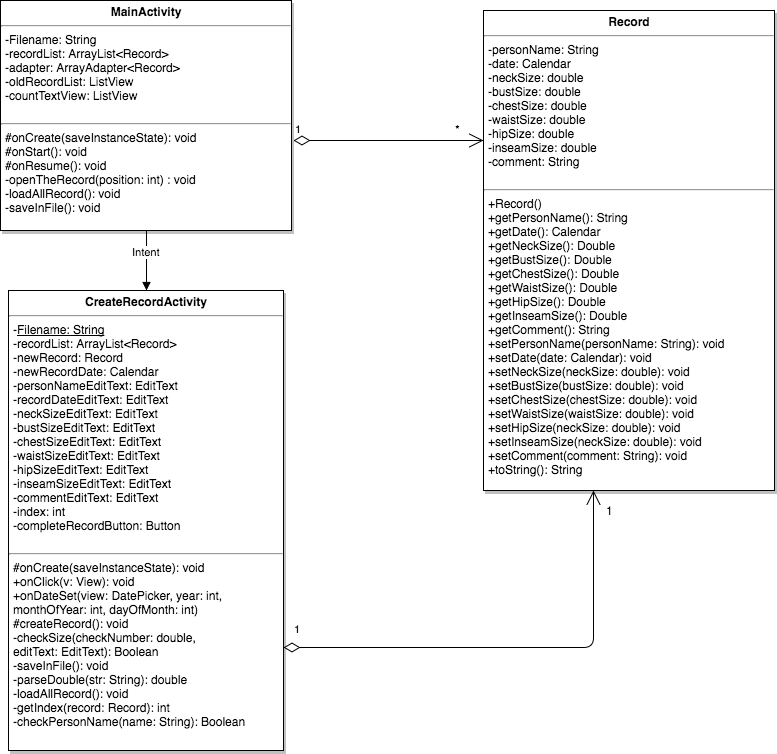

The diagram above was exported from draw.io. Its source (the exported page's mxGraphModel, read from the mxfile embedded in the PNG):
<mxGraphModel dx="731" dy="1186" grid="1" gridSize="10" guides="1" tooltips="1" connect="1" arrows="1" fold="1" page="0" pageScale="1.5" pageWidth="826" pageHeight="1169" background="#ffffff" math="0" shadow="0">
  <root>
    <mxCell id="0" style=";html=1;" />
    <mxCell id="1" style=";html=1;" parent="0" />
    <mxCell id="81" value="&lt;p style=&quot;margin: 0px ; margin-top: 4px ; text-align: center&quot;&gt;&lt;b&gt;CreateRecordActivity&lt;/b&gt;&lt;/p&gt;&lt;hr&gt;&lt;p style=&quot;margin: 0px ; margin-left: 4px&quot;&gt;-&lt;u&gt;Filename: String&lt;/u&gt;&lt;/p&gt;&lt;p style=&quot;margin: 0px ; margin-left: 4px&quot;&gt;-r&lt;span&gt;ecordList: ArrayList&amp;lt;Record&amp;gt;&lt;/span&gt;&lt;/p&gt;&lt;p style=&quot;margin: 0px ; margin-left: 4px&quot;&gt;&lt;span&gt;-newRecord: Record&lt;/span&gt;&lt;/p&gt;&lt;p style=&quot;margin: 0px ; margin-left: 4px&quot;&gt;&lt;span&gt;-newRecordDate: Calendar&lt;/span&gt;&lt;/p&gt;&lt;p style=&quot;margin: 0px ; margin-left: 4px&quot;&gt;&lt;span&gt;-personNameEditText: EditText&lt;/span&gt;&lt;/p&gt;&lt;p style=&quot;margin: 0px ; margin-left: 4px&quot;&gt;&lt;span&gt;-recordDateEditText: EditText&lt;/span&gt;&lt;/p&gt;&lt;p style=&quot;margin: 0px ; margin-left: 4px&quot;&gt;&lt;span&gt;-neckSizeEditText: EditText&lt;/span&gt;&lt;/p&gt;&lt;p style=&quot;margin: 0px ; margin-left: 4px&quot;&gt;&lt;span&gt;-bustSizeEditText: EditText&lt;/span&gt;&lt;/p&gt;&lt;p style=&quot;margin: 0px ; margin-left: 4px&quot;&gt;&lt;span&gt;-chestSizeEditText: EditText&lt;/span&gt;&lt;/p&gt;&lt;p style=&quot;margin: 0px ; margin-left: 4px&quot;&gt;&lt;span&gt;-waistSizeEditText: EditText&lt;/span&gt;&lt;/p&gt;&lt;p style=&quot;margin: 0px ; margin-left: 4px&quot;&gt;&lt;span&gt;-hipSizeEditText:&amp;nbsp;&lt;/span&gt;&lt;span&gt;EditText&lt;/span&gt;&lt;/p&gt;&lt;p style=&quot;margin: 0px ; margin-left: 4px&quot;&gt;&lt;span&gt;-inseamSizeEditText:&amp;nbsp;&lt;/span&gt;&lt;span&gt;EditText&lt;/span&gt;&lt;/p&gt;&lt;p style=&quot;margin: 0px ; margin-left: 4px&quot;&gt;&lt;span&gt;-commentEditText:&amp;nbsp;&lt;/span&gt;&lt;span&gt;EditText&lt;/span&gt;&lt;/p&gt;&lt;p style=&quot;margin: 0px ; margin-left: 4px&quot;&gt;&lt;span&gt;-index: int&lt;/span&gt;&lt;/p&gt;&lt;p style=&quot;margin: 0px ; margin-left: 4px&quot;&gt;&lt;span&gt;-completeRecordButton: Button&lt;/span&gt;&lt;/p&gt;&lt;p style=&quot;margin: 0px ; margin-left: 4px&quot;&gt;&lt;br&gt;&lt;/p&gt;&lt;hr&gt;&lt;p style=&quot;margin: 0px ; margin-left: 4px&quot;&gt;#onCreate(saveInstanceState): void&lt;/p&gt;&lt;p style=&quot;margin: 0px ; margin-left: 4px&quot;&gt;+onClick(v: View): void&lt;/p&gt;&lt;p style=&quot;margin: 0px ; margin-left: 4px&quot;&gt;+onDateSet(view: DatePicker, year: int,&amp;nbsp;&lt;/p&gt;&lt;p style=&quot;margin: 0px ; margin-left: 4px&quot;&gt;monthOfYear: int, dayOfMonth: int)&lt;/p&gt;&lt;p style=&quot;margin: 0px ; margin-left: 4px&quot;&gt;#createRecord(): void&lt;/p&gt;&lt;p style=&quot;margin: 0px ; margin-left: 4px&quot;&gt;-checkSize(checkNumber: double,&amp;nbsp;&lt;/p&gt;&lt;p style=&quot;margin: 0px ; margin-left: 4px&quot;&gt;editText: EditText): Boolean&lt;/p&gt;&lt;p style=&quot;margin: 0px ; margin-left: 4px&quot;&gt;-saveInFile(): void&lt;br&gt;&lt;/p&gt;&lt;p style=&quot;margin: 0px ; margin-left: 4px&quot;&gt;-parseDouble(str: String): double&lt;/p&gt;&lt;p style=&quot;margin: 0px ; margin-left: 4px&quot;&gt;-loadAllRecord(): void&lt;/p&gt;&lt;p style=&quot;margin: 0px ; margin-left: 4px&quot;&gt;-getIndex(record: Record): int&lt;/p&gt;&lt;p style=&quot;margin: 0px ; margin-left: 4px&quot;&gt;-checkPersonName(name: String): Boolean&lt;/p&gt;&lt;p style=&quot;margin: 0px ; margin-left: 4px&quot;&gt;&lt;br&gt;&lt;/p&gt;" style="shadow=1;fillColor=#FFFFFF;gradientColor=none;verticalAlign=top;align=left;overflow=fill;fontSize=12;fontFamily=Helvetica;html=1" vertex="1" parent="1">
      <mxGeometry x="45" y="-250" width="275" height="460" as="geometry" />
    </mxCell>
    <mxCell id="83" value="&lt;p style=&quot;margin: 0px ; margin-top: 4px ; text-align: center&quot;&gt;&lt;strong&gt;MainActivity&lt;/strong&gt;&lt;/p&gt;&lt;hr&gt;&lt;p style=&quot;margin: 0px ; margin-left: 4px&quot;&gt;-Filename: String&lt;/p&gt;&lt;p style=&quot;margin: 0px ; margin-left: 4px&quot;&gt;-r&lt;span&gt;ecordList: ArrayList&amp;lt;Record&amp;gt;&lt;/span&gt;&lt;/p&gt;&lt;p style=&quot;margin: 0px ; margin-left: 4px&quot;&gt;&lt;span&gt;-adapter: ArrayAdapter&amp;lt;Record&amp;gt;&lt;/span&gt;&lt;/p&gt;&lt;p style=&quot;margin: 0px ; margin-left: 4px&quot;&gt;&lt;span&gt;-oldRecordList: ListView&lt;/span&gt;&lt;/p&gt;&lt;p style=&quot;margin: 0px ; margin-left: 4px&quot;&gt;&lt;span&gt;-countTextView: ListView&lt;/span&gt;&lt;/p&gt;&lt;p style=&quot;margin: 0px ; margin-left: 4px&quot;&gt;&lt;br&gt;&lt;/p&gt;&lt;hr&gt;&lt;p style=&quot;margin: 0px ; margin-left: 4px&quot;&gt;#onCreate(saveInstanceState): void&lt;/p&gt;&lt;p style=&quot;margin: 0px ; margin-left: 4px&quot;&gt;#onStart(): void&lt;/p&gt;&lt;p style=&quot;margin: 0px ; margin-left: 4px&quot;&gt;#onResume(): void&lt;/p&gt;&lt;p style=&quot;margin: 0px ; margin-left: 4px&quot;&gt;-openTheRecord(position: int) : void&lt;/p&gt;&lt;p style=&quot;margin: 0px ; margin-left: 4px&quot;&gt;-loadAllRecord(): void&lt;/p&gt;&lt;p style=&quot;margin: 0px ; margin-left: 4px&quot;&gt;-saveInFile(): void&lt;/p&gt;" style="shadow=1;fillColor=#FFFFFF;gradientColor=none;verticalAlign=top;align=left;overflow=fill;fontSize=12;fontFamily=Helvetica;html=1" vertex="1" parent="1">
      <mxGeometry x="37" y="-540" width="291" height="230" as="geometry" />
    </mxCell>
    <mxCell id="85" value="Intent" style="html=1;verticalAlign=bottom;endArrow=block;entryX=0.5;entryY=0;exitX=0.5;exitY=1;" edge="1" parent="1" source="83" target="81">
      <mxGeometry width="80" relative="1" as="geometry">
        <mxPoint x="90" y="-280" as="sourcePoint" />
        <mxPoint x="170" y="-280" as="targetPoint" />
      </mxGeometry>
    </mxCell>
    <mxCell id="90" value="" style="line;html=1;strokeWidth=1;fillColor=none;align=left;verticalAlign=middle;spacingTop=-1;spacingLeft=3;spacingRight=3;rotatable=0;labelPosition=right;points=[];portConstraint=eastwest;" vertex="1" parent="1">
      <mxGeometry x="680" y="-250" width="40" height="8" as="geometry" />
    </mxCell>
    <mxCell id="92" value="&lt;p style=&quot;margin: 0px ; margin-top: 4px ; text-align: center&quot;&gt;&lt;b&gt;Record&lt;/b&gt;&lt;/p&gt;&lt;hr&gt;&lt;p style=&quot;margin: 0px ; margin-left: 4px&quot;&gt;-personName: String&lt;/p&gt;&lt;p style=&quot;margin: 0px ; margin-left: 4px&quot;&gt;-date&lt;span&gt;: Calendar&lt;/span&gt;&lt;/p&gt;&lt;p style=&quot;margin: 0px ; margin-left: 4px&quot;&gt;&lt;span&gt;-neckSize: double&lt;/span&gt;&lt;/p&gt;&lt;p style=&quot;margin: 0px ; margin-left: 4px&quot;&gt;&lt;span&gt;-bustSize: double&lt;/span&gt;&lt;/p&gt;&lt;p style=&quot;margin: 0px ; margin-left: 4px&quot;&gt;&lt;span&gt;-chestSize:&amp;nbsp;&lt;/span&gt;&lt;span&gt;double&lt;/span&gt;&lt;/p&gt;&lt;p style=&quot;margin: 0px ; margin-left: 4px&quot;&gt;&lt;span&gt;-waistSize:&amp;nbsp;&lt;/span&gt;&lt;span&gt;double&lt;/span&gt;&lt;/p&gt;&lt;p style=&quot;margin: 0px ; margin-left: 4px&quot;&gt;&lt;span&gt;-hipSize:&amp;nbsp;&lt;/span&gt;&lt;span&gt;double&lt;/span&gt;&lt;/p&gt;&lt;p style=&quot;margin: 0px ; margin-left: 4px&quot;&gt;&lt;span&gt;-inseamSize:&amp;nbsp;&lt;/span&gt;&lt;span&gt;double&lt;/span&gt;&lt;/p&gt;&lt;p style=&quot;margin: 0px ; margin-left: 4px&quot;&gt;&lt;span&gt;-comment: String&lt;/span&gt;&lt;/p&gt;&lt;p style=&quot;margin: 0px ; margin-left: 4px&quot;&gt;&lt;br&gt;&lt;/p&gt;&lt;hr&gt;&lt;p style=&quot;margin: 0px ; margin-left: 4px&quot;&gt;+Record()&lt;/p&gt;&lt;p style=&quot;margin: 0px ; margin-left: 4px&quot;&gt;+getPersonName(): String&lt;/p&gt;&lt;p style=&quot;margin: 0px ; margin-left: 4px&quot;&gt;+getDate(): Calendar&lt;/p&gt;&lt;p style=&quot;margin: 0px ; margin-left: 4px&quot;&gt;+getNeckSize(): Double&lt;/p&gt;&lt;p style=&quot;margin: 0px ; margin-left: 4px&quot;&gt;+&lt;span&gt;getBustSize(): Double&lt;/span&gt;&lt;/p&gt;&lt;p style=&quot;margin: 0px ; margin-left: 4px&quot;&gt;&lt;span&gt;+&lt;/span&gt;&lt;span&gt;getChestSize(): Double&lt;/span&gt;&lt;/p&gt;&lt;p style=&quot;margin: 0px ; margin-left: 4px&quot;&gt;&lt;span&gt;+&lt;/span&gt;&lt;span&gt;getWaistSize(): Double&lt;/span&gt;&lt;/p&gt;&lt;p style=&quot;margin: 0px ; margin-left: 4px&quot;&gt;+getHipSize(): Double&lt;span&gt;&lt;br&gt;&lt;/span&gt;&lt;/p&gt;&lt;p style=&quot;margin: 0px ; margin-left: 4px&quot;&gt;+getInseamSize(): Double&lt;br&gt;&lt;/p&gt;&lt;p style=&quot;margin: 0px ; margin-left: 4px&quot;&gt;+&lt;span&gt;getComment(): String&lt;/span&gt;&lt;/p&gt;&lt;p style=&quot;margin: 0px ; margin-left: 4px&quot;&gt;&lt;span&gt;+setPersonName(personName: String): void&lt;/span&gt;&lt;/p&gt;&lt;p style=&quot;margin: 0px ; margin-left: 4px&quot;&gt;&lt;span&gt;+&lt;/span&gt;&lt;span&gt;setDate(date: Calendar): void&lt;/span&gt;&lt;/p&gt;&lt;p style=&quot;margin: 0px ; margin-left: 4px&quot;&gt;&lt;span&gt;+setNeckSize(neckSize: double): void&lt;/span&gt;&lt;/p&gt;&lt;p style=&quot;margin: 0px ; margin-left: 4px&quot;&gt;&lt;span&gt;+s&lt;/span&gt;&lt;span&gt;etBustSize(bustSize: double): void&lt;/span&gt;&lt;/p&gt;&lt;p style=&quot;margin: 0px ; margin-left: 4px&quot;&gt;&lt;span&gt;+s&lt;/span&gt;&lt;span&gt;etChestSize(chestSize: double): void&lt;/span&gt;&lt;/p&gt;&lt;p style=&quot;margin: 0px ; margin-left: 4px&quot;&gt;&lt;span&gt;+&lt;/span&gt;&lt;span&gt;s&lt;/span&gt;&lt;span&gt;etWaistSize(waistSize: double): void&lt;/span&gt;&lt;/p&gt;&lt;p style=&quot;margin: 0px ; margin-left: 4px&quot;&gt;&lt;span&gt;+&lt;/span&gt;&lt;span&gt;s&lt;/span&gt;&lt;span&gt;etHipSize(neckSize: double): void&lt;/span&gt;&lt;/p&gt;&lt;p style=&quot;margin: 0px ; margin-left: 4px&quot;&gt;&lt;span&gt;+&lt;/span&gt;&lt;span&gt;s&lt;/span&gt;&lt;span&gt;etInseamSize(neckSize: double): void&lt;/span&gt;&lt;/p&gt;&lt;p style=&quot;margin: 0px ; margin-left: 4px&quot;&gt;&lt;span&gt;+setComment(comment: String): void&lt;/span&gt;&lt;/p&gt;&lt;p style=&quot;margin: 0px ; margin-left: 4px&quot;&gt;&lt;span&gt;+toString(): String&lt;/span&gt;&lt;/p&gt;" style="shadow=1;fillColor=#FFFFFF;gradientColor=none;verticalAlign=top;align=left;overflow=fill;fontSize=12;fontFamily=Helvetica;html=1" vertex="1" parent="1">
      <mxGeometry x="520" y="-530" width="291" height="480" as="geometry" />
    </mxCell>
    <mxCell id="94" value="*" style="text;html=1;resizable=0;points=[];autosize=1;align=left;verticalAlign=top;spacingTop=-4;" vertex="1" parent="1">
      <mxGeometry x="490" y="-420" width="20" height="20" as="geometry" />
    </mxCell>
    <mxCell id="95" value="1" style="endArrow=open;html=1;endSize=12;startArrow=diamondThin;startSize=14;startFill=0;edgeStyle=orthogonalEdgeStyle;align=left;verticalAlign=bottom;" edge="1" parent="1">
      <mxGeometry x="-1" y="3" relative="1" as="geometry">
        <mxPoint x="330" y="-400" as="sourcePoint" />
        <mxPoint x="520" y="-400" as="targetPoint" />
        <Array as="points" />
      </mxGeometry>
    </mxCell>
    <mxCell id="96" value="1" style="endArrow=open;html=1;endSize=12;startArrow=diamondThin;startSize=14;startFill=0;edgeStyle=orthogonalEdgeStyle;align=left;verticalAlign=bottom;" edge="1" parent="1">
      <mxGeometry x="-0.8758" y="22" relative="1" as="geometry">
        <mxPoint x="320" y="107" as="sourcePoint" />
        <mxPoint x="630" y="-50" as="targetPoint" />
        <Array as="points">
          <mxPoint x="630" y="107" />
          <mxPoint x="630" y="-50" />
        </Array>
        <mxPoint x="-20" y="12" as="offset" />
      </mxGeometry>
    </mxCell>
    <mxCell id="97" value="1" style="text;html=1;resizable=0;points=[];autosize=1;align=left;verticalAlign=top;spacingTop=-4;" vertex="1" parent="1">
      <mxGeometry x="641" y="-39" width="20" height="20" as="geometry" />
    </mxCell>
  </root>
</mxGraphModel>